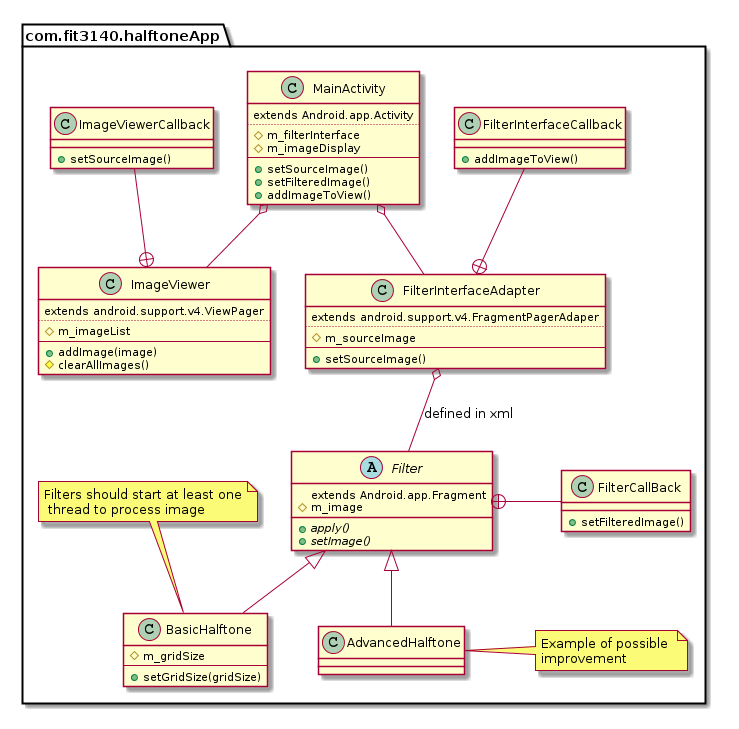

The diagram above was rendered by PlantUML. Its source (embedded in the PNG):
@startuml
'skinparam monochrome true
package com.fit3140.halftoneApp {
MainActivity o-- FilterInterfaceAdapter
MainActivity o-- ImageViewer

class MainActivity <extends android.app.Activity>{
extends Android.app.Activity
..
#m_filterInterface
#m_imageDisplay
--
+setSourceImage()
+setFilteredImage()
+addImageToView()
}

class FilterInterfaceCallback {
+addImageToView()
}

FilterInterfaceCallback  --+ FilterInterfaceAdapter

class FilterInterfaceAdapter {
extends android.support.v4.FragmentPagerAdaper
..
#m_sourceImage
--
+setSourceImage()
}


class ImageViewer {
extends android.support.v4.ViewPager
..
#m_imageList
--
+addImage(image)
#clearAllImages()
}

ImageViewerCallback --+ ImageViewer

class ImageViewerCallback {
+setSourceImage()
}

class BasicHalftone {
#m_gridSize
--
+setGridSize(gridSize)
}


note top of BasicHalftone: Filters should start at least one\n thread to process image
note right of AdvancedHalftone: Example of possible \nimprovement
abstract class Filter {
extends Android.app.Fragment
#m_image
+{abstract}apply()
+{abstract}setImage()
}
Filter <|-- BasicHalftone
Filter <|-- AdvancedHalftone
FilterInterfaceAdapter o-- Filter : defined in xml

Filter +- FilterCallBack
class FilterCallBack {
+setFilteredImage()
}
}
@enduml